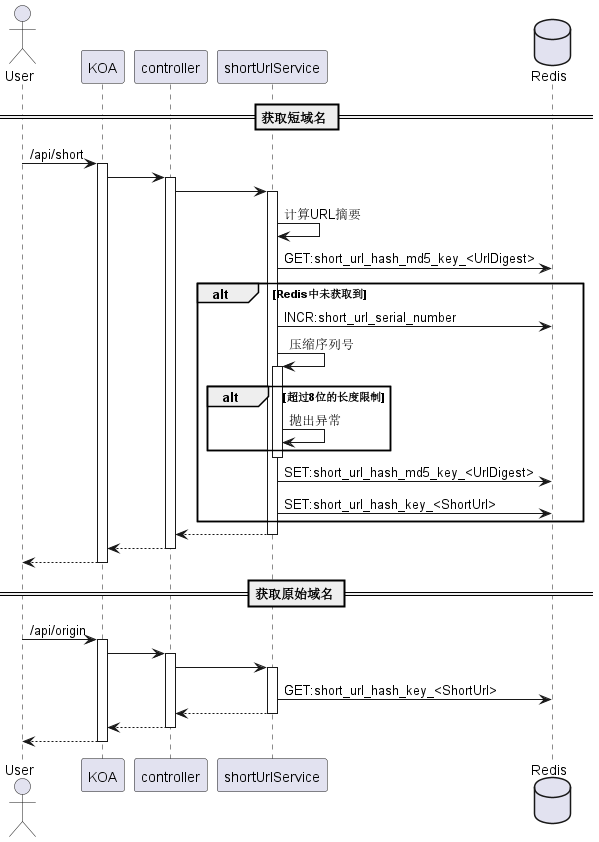

The diagram above was rendered by PlantUML. Its source (embedded in the PNG):
@startuml
actor User as user
participant KOA as koa
participant controller as ctl
participant shortUrlService as service
database Redis as redis
== 获取短域名 ==
user -> koa++: /api/short
    koa -> ctl++
        ctl -> service++
            service -> service: 计算URL摘要
            service -> redis:GET:short_url_hash_md5_key_<UrlDigest>
            alt Redis中未获取到
                service -> redis:INCR:short_url_serial_number
                service -> service++: 压缩序列号
                    alt 超过8位的长度限制
                        service -> service: 抛出异常
                    end
                deactivate
                service -> redis:SET:short_url_hash_md5_key_<UrlDigest>
                service -> redis:SET:short_url_hash_key_<ShortUrl>
            end
        return
    return
return
== 获取原始域名 ==
user -> koa++: /api/origin
    koa -> ctl++
        ctl -> service++
            service -> redis:GET:short_url_hash_key_<ShortUrl>
        return
    return
return
@enduml